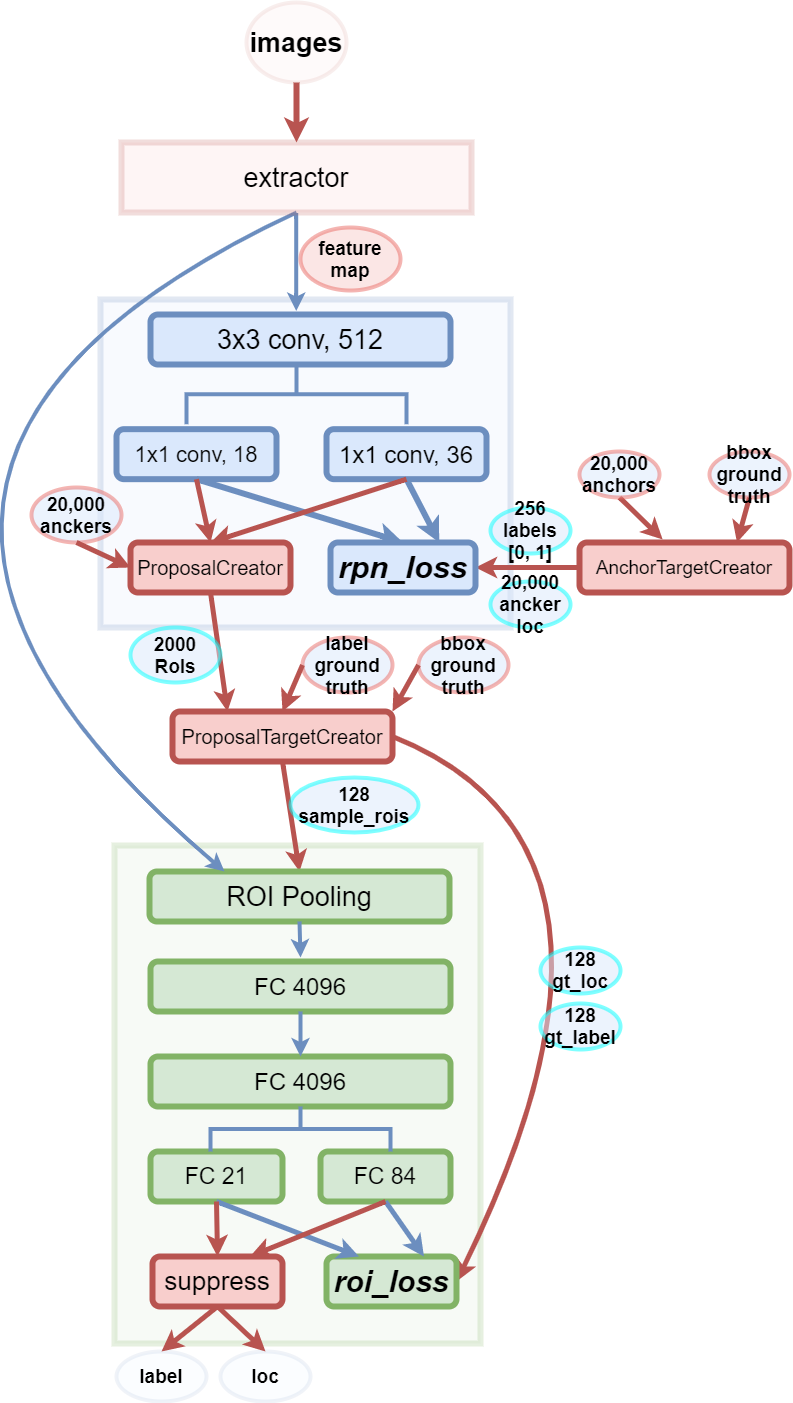

The diagram above was exported from draw.io. Its source (the exported page's mxGraphModel, read from the mxfile embedded in the PNG):
<mxGraphModel dx="1185" dy="643" grid="1" gridSize="10" guides="1" tooltips="1" connect="1" arrows="1" fold="1" page="1" pageScale="1" pageWidth="1654" pageHeight="2336" background="#ffffff" math="0" shadow="0">
  <root>
    <mxCell id="0" />
    <mxCell id="1" parent="0" />
    <mxCell id="156" style="edgeStyle=orthogonalEdgeStyle;html=1;exitX=0.5;exitY=1;entryX=0;entryY=0.5;jettySize=auto;orthogonalLoop=1;" parent="1" source="3" target="153" edge="1">
      <mxGeometry relative="1" as="geometry" />
    </mxCell>
    <mxCell id="214" style="edgeStyle=orthogonalEdgeStyle;html=1;exitX=0.5;exitY=0;entryX=0;entryY=0.5;jettySize=auto;orthogonalLoop=1;strokeWidth=1;" parent="1" source="3" target="59" edge="1">
      <mxGeometry relative="1" as="geometry">
        <Array as="points">
          <mxPoint x="135" y="193" />
        </Array>
      </mxGeometry>
    </mxCell>
    <mxCell id="3" value="" style="whiteSpace=wrap;html=1;fillColor=#d5e8d4;strokeColor=#000000;" parent="1" vertex="1">
      <mxGeometry x="70" y="220" width="130" height="160" as="geometry" />
    </mxCell>
    <mxCell id="4" value="&lt;b&gt;&lt;font style=&quot;font-size: 16px&quot;&gt;VOCDataset&lt;/font&gt;&lt;/b&gt;" style="rounded=1;whiteSpace=wrap;html=1;dashed=1;fillColor=#f5f5f5;strokeColor=#666666;" parent="1" vertex="1">
      <mxGeometry x="80" y="242" width="110" height="40" as="geometry" />
    </mxCell>
    <mxCell id="5" value="COCODataset" style="rounded=1;whiteSpace=wrap;html=1;dashed=1;fillColor=#f5f5f5;strokeColor=#666666;" parent="1" vertex="1">
      <mxGeometry x="80" y="300" width="110" height="40" as="geometry" />
    </mxCell>
    <mxCell id="219" style="html=1;exitX=1;exitY=0.5;entryX=0;entryY=0.5;jettySize=auto;orthogonalLoop=1;strokeWidth=1;" parent="1" source="8" target="31" edge="1">
      <mxGeometry relative="1" as="geometry" />
    </mxCell>
    <mxCell id="8" value="" style="whiteSpace=wrap;html=1;fillColor=#d5e8d4;strokeColor=#000000;" parent="1" vertex="1">
      <mxGeometry x="300" y="230" width="110" height="170" as="geometry" />
    </mxCell>
    <mxCell id="10" value="&lt;b&gt;&lt;font style=&quot;font-size: 15px&quot;&gt;Dataset&lt;/font&gt;&lt;/b&gt;" style="text;html=1;strokeColor=none;fillColor=none;align=center;verticalAlign=middle;whiteSpace=wrap;rounded=0;" parent="1" vertex="1">
      <mxGeometry x="145" y="357" width="40" height="20" as="geometry" />
    </mxCell>
    <mxCell id="14" value="&lt;font style=&quot;font-size: 14px&quot;&gt;img&lt;/font&gt;" style="whiteSpace=wrap;html=1;fillColor=#dae8fc;strokeColor=#6c8ebf;dashed=1;" parent="1" vertex="1">
      <mxGeometry x="220" y="270" width="50" height="60" as="geometry" />
    </mxCell>
    <mxCell id="17" value="&lt;b&gt;&lt;font style=&quot;font-size: 15px&quot;&gt;Extractor&lt;/font&gt;&lt;/b&gt;" style="text;html=1;strokeColor=none;fillColor=none;align=center;verticalAlign=middle;whiteSpace=wrap;rounded=0;" parent="1" vertex="1">
      <mxGeometry x="353" y="378" width="40" height="20" as="geometry" />
    </mxCell>
    <mxCell id="18" value="&lt;b&gt;&lt;font style=&quot;font-size: 18px&quot;&gt;VGG16&lt;/font&gt;&lt;/b&gt;" style="whiteSpace=wrap;html=1;strokeColor=#666666;dashed=1;rounded=1;fillColor=#f5f5f5;direction=east;" parent="1" vertex="1">
      <mxGeometry x="318" y="327" width="69" height="40" as="geometry" />
    </mxCell>
    <mxCell id="20" value="MobileNet" style="whiteSpace=wrap;html=1;rounded=1;dashed=1;fillColor=#f5f5f5;strokeColor=#666666;direction=west;" parent="1" vertex="1">
      <mxGeometry x="319" y="285" width="69" height="30" as="geometry" />
    </mxCell>
    <mxCell id="31" value="&lt;font style=&quot;font-size: 15px&quot;&gt;feature&lt;/font&gt;" style="whiteSpace=wrap;html=1;fillColor=#dae8fc;strokeColor=#6c8ebf;dashed=1;" parent="1" vertex="1">
      <mxGeometry x="448" y="295" width="70" height="40" as="geometry" />
    </mxCell>
    <mxCell id="130" style="edgeStyle=orthogonalEdgeStyle;html=1;exitX=1;exitY=0.5;jettySize=auto;orthogonalLoop=1;" parent="1" source="59" edge="1">
      <mxGeometry relative="1" as="geometry">
        <mxPoint x="710" y="360" as="targetPoint" />
        <Array as="points">
          <mxPoint x="710" y="193" />
          <mxPoint x="710" y="360" />
        </Array>
      </mxGeometry>
    </mxCell>
    <mxCell id="59" value="&lt;font style=&quot;font-size: 15px&quot;&gt;BBox&lt;/font&gt;" style="whiteSpace=wrap;html=1;fillColor=#dae8fc;strokeColor=#6c8ebf;dashed=1;" parent="1" vertex="1">
      <mxGeometry x="341" y="175" width="80" height="35" as="geometry" />
    </mxCell>
    <mxCell id="66" value="&lt;font style=&quot;font-size: 15px&quot;&gt;RPN&lt;/font&gt;" style="swimlane;html=1;startSize=20;horizontal=0;childLayout=flowLayout;flowOrientation=west;resizable=0;interRankCellSpacing=50;containerType=tree;rounded=1;strokeColor=#000000;arcSize=50;fillColor=#d5e8d4;swimlaneFillColor=#D5E8D4;" parent="1" vertex="1">
      <mxGeometry x="286" y="15" width="346" height="130" as="geometry">
        <mxRectangle x="510" y="80" width="30" height="50" as="alternateBounds" />
      </mxGeometry>
    </mxCell>
    <mxCell id="67" value="&lt;b&gt;Generate&lt;/b&gt;&lt;div&gt;&lt;b&gt;Anchors&lt;/b&gt;&lt;/div&gt;" style="whiteSpace=wrap;html=1;dashed=1;fillColor=#f5f5f5;strokeColor=#666666;" parent="66" vertex="1">
      <mxGeometry x="40" y="42.5" width="70" height="45" as="geometry" />
    </mxCell>
    <mxCell id="68" value="&lt;b&gt;Regression&lt;/b&gt;" style="whiteSpace=wrap;html=1;dashed=1;fillColor=#ffff88;strokeColor=#36393d;" parent="66" vertex="1">
      <mxGeometry x="164" y="20" width="72" height="30" as="geometry" />
    </mxCell>
    <mxCell id="69" value="" style="html=1;curved=1;noEdgeStyle=1;orthogonal=1;" parent="66" source="67" target="68" edge="1">
      <mxGeometry relative="1" as="geometry">
        <Array as="points">
          <mxPoint x="122" y="56.25" />
          <mxPoint x="148" y="35" />
        </Array>
      </mxGeometry>
    </mxCell>
    <mxCell id="70" value="&lt;b&gt;Classification&lt;/b&gt;" style="whiteSpace=wrap;html=1;dashed=1;fillColor=#ffff88;strokeColor=#36393d;" parent="66" vertex="1">
      <mxGeometry x="161.5" y="80" width="77" height="30" as="geometry" />
    </mxCell>
    <mxCell id="71" value="" style="html=1;curved=1;noEdgeStyle=1;orthogonal=1;" parent="66" source="67" target="70" edge="1">
      <mxGeometry relative="1" as="geometry">
        <Array as="points">
          <mxPoint x="122" y="73.75" />
          <mxPoint x="148" y="95" />
        </Array>
      </mxGeometry>
    </mxCell>
    <mxCell id="72" value="&lt;font style=&quot;font-size: 14px&quot;&gt;NMS&lt;/font&gt;" style="whiteSpace=wrap;html=1;dashed=1;fillColor=#f5f5f5;strokeColor=#666666;" parent="66" vertex="1">
      <mxGeometry x="290" y="56" width="36" height="18" as="geometry" />
    </mxCell>
    <mxCell id="73" value="" style="html=1;curved=1;noEdgeStyle=1;orthogonal=1;" parent="66" source="68" target="72" edge="1">
      <mxGeometry relative="1" as="geometry">
        <Array as="points">
          <mxPoint x="252" y="35" />
          <mxPoint x="278" y="60.5" />
        </Array>
      </mxGeometry>
    </mxCell>
    <mxCell id="74" value="" style="html=1;curved=1;noEdgeStyle=1;orthogonal=1;" parent="66" source="70" target="72" edge="1">
      <mxGeometry relative="1" as="geometry">
        <Array as="points">
          <mxPoint x="252" y="95" />
          <mxPoint x="278" y="69.5" />
        </Array>
      </mxGeometry>
    </mxCell>
    <mxCell id="113" value="&lt;font style=&quot;font-size: 16px&quot;&gt;ROIHead&lt;/font&gt;" style="swimlane;html=1;startSize=20;horizontal=0;childLayout=flowLayout;flowOrientation=west;resizable=0;interRankCellSpacing=50;containerType=tree;rounded=1;strokeColor=#000000;arcSize=50;fillColor=#d5e8d4;swimlaneFillColor=#D5E8D4;" parent="1" vertex="1">
      <mxGeometry x="632" y="360" width="258" height="130" as="geometry">
        <mxRectangle x="510" y="80" width="30" height="50" as="alternateBounds" />
      </mxGeometry>
    </mxCell>
    <mxCell id="114" value="&lt;b&gt;ROI Pooling&lt;/b&gt;" style="whiteSpace=wrap;html=1;dashed=1;fillColor=#f5f5f5;strokeColor=#666666;" parent="113" vertex="1">
      <mxGeometry x="40" y="42.5" width="70" height="45" as="geometry" />
    </mxCell>
    <mxCell id="115" value="&lt;b&gt;Regression&lt;/b&gt;" style="whiteSpace=wrap;html=1;dashed=1;fillColor=#ffff88;strokeColor=#36393d;" parent="113" vertex="1">
      <mxGeometry x="163.5" y="20" width="73" height="30" as="geometry" />
    </mxCell>
    <mxCell id="116" value="" style="html=1;noEdgeStyle=1;orthogonal=1;curved=1;" parent="113" source="114" target="115" edge="1">
      <mxGeometry relative="1" as="geometry">
        <Array as="points">
          <mxPoint x="122" y="56.25" />
          <mxPoint x="148" y="35" />
        </Array>
      </mxGeometry>
    </mxCell>
    <mxCell id="117" value="&lt;b&gt;Classification&lt;/b&gt;" style="whiteSpace=wrap;html=1;dashed=1;fillColor=#ffff88;strokeColor=#36393d;" parent="113" vertex="1">
      <mxGeometry x="162" y="80" width="76" height="30" as="geometry" />
    </mxCell>
    <mxCell id="118" value="" style="html=1;curved=1;noEdgeStyle=1;orthogonal=1;" parent="113" source="114" target="117" edge="1">
      <mxGeometry relative="1" as="geometry">
        <Array as="points">
          <mxPoint x="122" y="73.75" />
          <mxPoint x="148" y="95" />
        </Array>
      </mxGeometry>
    </mxCell>
    <mxCell id="209" style="html=1;exitX=0.5;exitY=1;jettySize=auto;orthogonalLoop=1;strokeWidth=1;" parent="1" source="134" edge="1">
      <mxGeometry relative="1" as="geometry">
        <mxPoint x="758.3529411764707" y="360" as="targetPoint" />
      </mxGeometry>
    </mxCell>
    <mxCell id="134" value="&lt;font&gt;&lt;span style=&quot;font-size: 16px&quot;&gt;rois&lt;/span&gt;&lt;/font&gt;" style="rounded=0;whiteSpace=wrap;html=1;dashed=1;strokeColor=#6c8ebf;fillColor=#dae8fc;" parent="1" vertex="1">
      <mxGeometry x="716" y="242" width="85" height="28" as="geometry" />
    </mxCell>
    <mxCell id="140" value="&lt;font style=&quot;font-size: 16px&quot;&gt;rois_cls_loc&lt;/font&gt;" style="rounded=0;whiteSpace=wrap;html=1;dashed=1;strokeColor=#6c8ebf;fillColor=#dae8fc;" parent="1" vertex="1">
      <mxGeometry x="920" y="380" width="100" height="30" as="geometry" />
    </mxCell>
    <mxCell id="141" value="&lt;span style=&quot;font-size: 16px&quot;&gt;roi_scores&lt;/span&gt;" style="rounded=0;whiteSpace=wrap;html=1;dashed=1;strokeColor=#6c8ebf;fillColor=#dae8fc;" parent="1" vertex="1">
      <mxGeometry x="921" y="440" width="90" height="29" as="geometry" />
    </mxCell>
    <mxCell id="153" value="&lt;div&gt;&lt;font style=&quot;font-size: 15px&quot;&gt;label&lt;/font&gt;&lt;/div&gt;" style="whiteSpace=wrap;html=1;fillColor=#dae8fc;strokeColor=#6c8ebf;dashed=1;" parent="1" vertex="1">
      <mxGeometry x="277" y="483" width="104" height="35" as="geometry" />
    </mxCell>
    <mxCell id="176" style="edgeStyle=orthogonalEdgeStyle;html=1;exitX=0.25;exitY=0;entryX=0.25;entryY=0;jettySize=auto;orthogonalLoop=1;strokeWidth=1;" parent="1" source="10" target="10" edge="1">
      <mxGeometry relative="1" as="geometry" />
    </mxCell>
    <mxCell id="200" style="edgeStyle=orthogonalEdgeStyle;html=1;exitX=1;exitY=0.5;entryX=0;entryY=0.5;jettySize=auto;orthogonalLoop=1;strokeWidth=1;" parent="1" source="115" target="140" edge="1">
      <mxGeometry relative="1" as="geometry" />
    </mxCell>
    <mxCell id="95285463ef2b97e-226" style="edgeStyle=orthogonalEdgeStyle;html=1;exitX=1;exitY=0.5;entryX=0.5;entryY=1;startArrow=none;startFill=0;jettySize=auto;orthogonalLoop=1;strokeWidth=1;" parent="1" source="153" target="117" edge="1">
      <mxGeometry relative="1" as="geometry" />
    </mxCell>
    <mxCell id="95285463ef2b97e-235" style="edgeStyle=orthogonalEdgeStyle;html=1;exitX=1;exitY=0.5;entryX=0;entryY=0.5;startArrow=none;startFill=0;jettySize=auto;orthogonalLoop=1;strokeWidth=1;" parent="1" source="117" target="141" edge="1">
      <mxGeometry relative="1" as="geometry" />
    </mxCell>
    <mxCell id="122" style="edgeStyle=orthogonalEdgeStyle;html=1;exitX=1;exitY=0.5;jettySize=auto;orthogonalLoop=1;entryX=0.25;entryY=0;" parent="1" source="31" target="114" edge="1">
      <mxGeometry relative="1" as="geometry">
        <mxPoint x="640" y="402" as="targetPoint" />
        <Array as="points">
          <mxPoint x="690" y="315" />
        </Array>
      </mxGeometry>
    </mxCell>
    <mxCell id="95285463ef2b97e-240" style="edgeStyle=none;html=1;exitX=1;exitY=0.5;entryX=0;entryY=0.5;startArrow=none;startFill=0;jettySize=auto;orthogonalLoop=1;strokeWidth=1;" parent="1" source="3" target="14" edge="1">
      <mxGeometry relative="1" as="geometry" />
    </mxCell>
    <mxCell id="95285463ef2b97e-241" style="edgeStyle=none;html=1;exitX=1;exitY=0.5;entryX=0;entryY=0.412;entryPerimeter=0;startArrow=none;startFill=0;jettySize=auto;orthogonalLoop=1;strokeWidth=1;" parent="1" source="14" target="8" edge="1">
      <mxGeometry relative="1" as="geometry" />
    </mxCell>
    <mxCell id="95285463ef2b97e-243" value="ResNet" style="whiteSpace=wrap;html=1;rounded=1;dashed=1;fillColor=#f5f5f5;strokeColor=#666666;" parent="1" vertex="1">
      <mxGeometry x="318" y="242" width="69" height="30" as="geometry" />
    </mxCell>
    <mxCell id="9e47ed944c089c4-220" style="edgeStyle=none;curved=1;jumpStyle=none;html=1;exitX=1;exitY=0.5;entryX=1;entryY=0.5;startArrow=async;startFill=1;endArrow=none;endFill=0;jettySize=auto;orthogonalLoop=1;strokeColor=#000000;strokeWidth=1;" parent="1" source="113" target="113" edge="1">
      <mxGeometry relative="1" as="geometry" />
    </mxCell>
    <mxCell id="9e47ed944c089c4-224" style="edgeStyle=none;jumpStyle=none;html=1;exitX=0.5;exitY=0;entryX=1;entryY=0.5;startArrow=classic;startFill=1;endArrow=none;endFill=0;jettySize=auto;orthogonalLoop=1;strokeColor=#000000;strokeWidth=1;rounded=1;" parent="1" source="134" target="72" edge="1">
      <mxGeometry relative="1" as="geometry">
        <Array as="points">
          <mxPoint x="759" y="80" />
        </Array>
      </mxGeometry>
    </mxCell>
    <mxCell id="9e47ed944c089c4-229" style="edgeStyle=none;curved=1;jumpStyle=none;html=1;exitX=0.25;exitY=1;entryX=0.394;entryY=0.019;entryPerimeter=0;startArrow=classic;startFill=1;endArrow=none;endFill=0;jettySize=auto;orthogonalLoop=1;strokeColor=#000000;strokeWidth=1;" parent="1" source="66" target="59" edge="1">
      <mxGeometry relative="1" as="geometry" />
    </mxCell>
    <mxCell id="9e47ed944c089c4-238" style="edgeStyle=none;curved=1;jumpStyle=none;html=1;entryX=0.5;entryY=0;startArrow=classic;startFill=1;endArrow=none;endFill=0;jettySize=auto;orthogonalLoop=1;strokeColor=#000000;strokeWidth=1;" parent="1" edge="1">
      <mxGeometry relative="1" as="geometry">
        <mxPoint x="483" y="144" as="sourcePoint" />
        <mxPoint x="483" y="299" as="targetPoint" />
      </mxGeometry>
    </mxCell>
  </root>
</mxGraphModel>